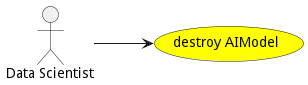

The diagram above was rendered by PlantUML. Its source (embedded in the PNG):
@startuml


left to right direction

usecase "destroy AIModel" as destroyAIModel #yellow

Actor "Data Scientist" as DataScientist

DataScientist --> destroyAIModel











@enduml